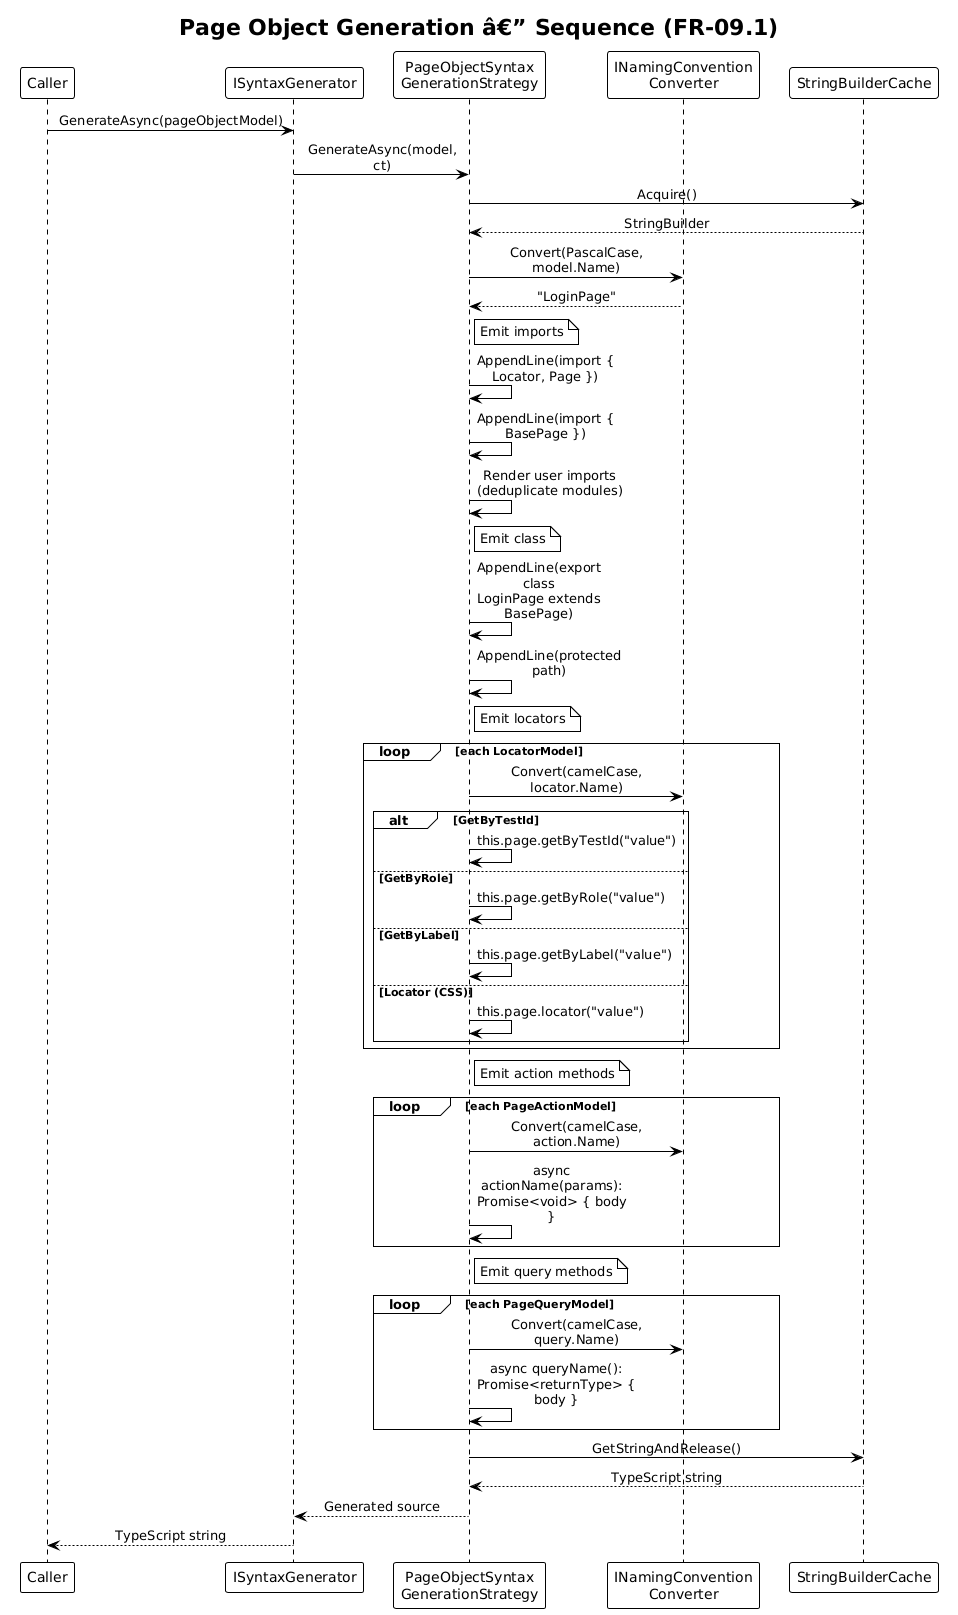

The diagram above was rendered by PlantUML. Its source (embedded in the PNG):
@startuml
!theme plain
skinparam sequenceMessageAlign center
skinparam maxMessageSize 160

title Page Object Generation â€” Sequence (FR-09.1)

participant "Caller" as Caller
participant "ISyntaxGenerator" as SynGen
participant "PageObjectSyntax\nGenerationStrategy" as POGen
participant "INamingConvention\nConverter" as Naming
participant "StringBuilderCache" as SB

Caller -> SynGen: GenerateAsync(pageObjectModel)
SynGen -> POGen: GenerateAsync(model, ct)

POGen -> SB: Acquire()
SB --> POGen: StringBuilder

POGen -> Naming: Convert(PascalCase, model.Name)
Naming --> POGen: "LoginPage"

note right of POGen: Emit imports
POGen -> POGen: AppendLine(import { Locator, Page })
POGen -> POGen: AppendLine(import { BasePage })
POGen -> POGen: Render user imports\n(deduplicate modules)

note right of POGen: Emit class
POGen -> POGen: AppendLine(export class\nLoginPage extends BasePage)
POGen -> POGen: AppendLine(protected path)

note right of POGen: Emit locators
loop each LocatorModel
    POGen -> Naming: Convert(camelCase, locator.Name)
    alt GetByTestId
        POGen -> POGen: this.page.getByTestId("value")
    else GetByRole
        POGen -> POGen: this.page.getByRole("value")
    else GetByLabel
        POGen -> POGen: this.page.getByLabel("value")
    else Locator (CSS)
        POGen -> POGen: this.page.locator("value")
    end
end

note right of POGen: Emit action methods
loop each PageActionModel
    POGen -> Naming: Convert(camelCase, action.Name)
    POGen -> POGen: async actionName(params):\nPromise<void> { body }
end

note right of POGen: Emit query methods
loop each PageQueryModel
    POGen -> Naming: Convert(camelCase, query.Name)
    POGen -> POGen: async queryName():\nPromise<returnType> { body }
end

POGen -> SB: GetStringAndRelease()
SB --> POGen: TypeScript string
POGen --> SynGen: Generated source
SynGen --> Caller: TypeScript string
@enduml